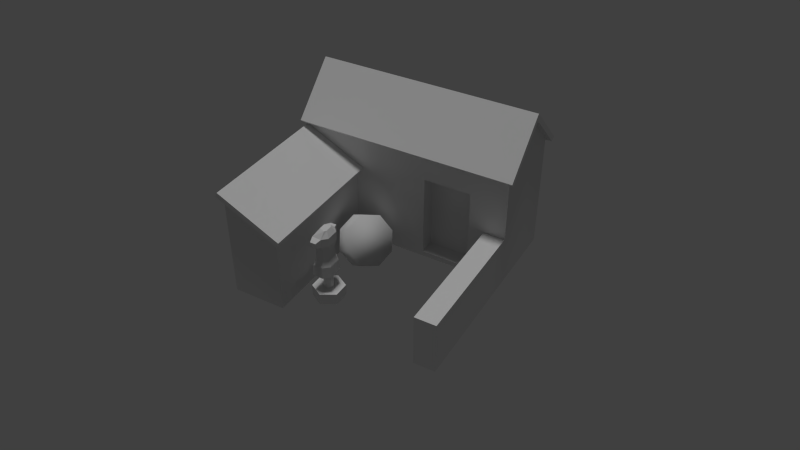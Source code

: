 # Source: barracks.blend  (saved by Blender 2.76.0; exported with 4.5.12 LTS)
import bpy
from mathutils import Matrix  # noqa: F401  (used for matrix-valued properties, if any)

bpy.ops.wm.read_factory_settings(use_empty=True)
scene = bpy.context.scene
scene.name = 'Scene'

# ---- collections
col_collection_1 = bpy.data.collections.new('Collection 1'); scene.collection.children.link(col_collection_1)

# ---- materials (node trees are filled in below, after node groups)
mat_2___default = bpy.data.materials.new('_2_-_Default')
mat_2___default.alpha_threshold = 0.0
mat_2___default.use_transparent_shadow = False
mat_2___default.specular_color = (0.9, 0.9, 0.9)
mat_2___default.roughness = 0.5
mat_2___default.specular_intensity = 0.0

# ---- material node trees

# ---- world
world_world = bpy.data.worlds.new('World'); scene.world = world_world
world_world.color = (0.05088, 0.05088, 0.05088)
world_world.use_sun_shadow = False
world_world.sun_shadow_jitter_overblur = 0.0
world_world.cycles.sampling_method = 'MANUAL'
world_world.cycles.sample_map_resolution = 256

# ---- cameras
cam_camera = bpy.data.cameras.new('Camera')
cam_camera.clip_end = 100.0
cam_camera.lens = 35.0
cam_camera.sensor_width = 32.0
cam_camera.sensor_height = 18.0
cam_camera.display_size = 2.0
cam_camera.dof.focus_distance = 0.0
cam_camera.dof.aperture_fstop = 128.0
cam_camera.dof.aperture_blades = 6

# ---- lights
light_environmentambientlight = bpy.data.lights.new('EnvironmentAmbientLight', 'SUN')
light_environmentambientlight.transmission_factor = 0.0
light_environmentambientlight.angle = 0.1993
light_environmentambientlight.energy = 1.0
light_environmentambientlight.shadow_buffer_clip_start = 0.5
light_environmentambientlight.shadow_soft_size = 0.1
light_environmentambientlight.shadow_cascade_max_distance = 1000.0
light_environmentambientlight.cycles.use_multiple_importance_sampling = False

# ---- meshes
me_box001 = bpy.data.meshes.new('Box001')
me_box001.from_pydata([(-2.0, 0.5, 0.0), (2.0, 0.5, 0.0), (-2.0, 2.0, 0.0), (2.0, 2.0, 0.0), (-2.0, 0.5, 2.25), (2.0, 0.5, 2.25), (-2.0, 2.0, 2.25), (2.0, 2.0, 2.25), (-2.0, 0.5, 2.0), (-1.0, 0.5, 1.5), (-1.0, 0.5, 0.0), (-2.0, -2.0, 0.0), (-2.0, -2.0, 2.0), (-1.0, -2.0, 1.5), (-1.0, -2.0, 0.0), (1.6, 0.5, 1.0), (2.0, 0.5, 1.0), (1.6, 0.5, 0.0), (2.0, -2.0, 0.0), (1.6, -2.0, 1.0), (2.0, -2.0, 1.0), (1.6, -2.0, 0.0), (-2.0, 1.25, 3.0), (2.0, 1.25, 3.0), (-2.0, 2.071, 2.321), (2.0, 2.071, 2.321), (-2.0, 1.321, 3.071), (2.0, 1.321, 3.071), (-2.0, 0.4293, 2.321), (2.0, 0.4293, 2.321), (-2.0, 1.179, 3.071), (2.0, 1.179, 3.071), (-2.0, 1.25, 3.141), (2.0, 1.25, 3.141), (-2.0, 0.4293, 2.179), (2.0, 0.4293, 2.179), (-2.0, 0.3586, 2.25), (2.0, 0.3586, 2.25), (-2.0, 2.071, 2.179), (2.0, 2.071, 2.179), (-2.0, 2.141, 2.25), (2.0, 2.141, 2.25), (2.1, 0.5, 2.25), (2.1, 2.0, 2.25), (2.1, 1.25, 3.0), (2.1, 2.071, 2.321), (2.1, 1.321, 3.071), (2.1, 0.4293, 2.321), (2.1, 1.179, 3.071), (2.1, 1.25, 3.141), (2.1, 0.4293, 2.179), (2.1, 0.3586, 2.25), (2.1, 2.071, 2.179), (2.1, 2.141, 2.25), (-2.1, 0.5, 2.25), (-2.1, 2.0, 2.25), (-2.1, 1.25, 3.0), (-2.1, 2.071, 2.321), (-2.1, 1.321, 3.071), (-2.1, 0.4293, 2.321), (-2.1, 1.179, 3.071), (-2.1, 1.25, 3.141), (-2.1, 0.4293, 2.179), (-2.1, 0.3586, 2.25), (-2.1, 2.071, 2.179), (-2.1, 2.141, 2.25), (-1.955, 0.5, 2.089), (-0.9553, 0.5, 1.589), (-1.955, -2.0, 2.089), (-0.9553, -2.0, 1.589), (-2.089, 0.5, 2.045), (-2.089, -2.0, 2.045), (-2.045, 0.5, 2.134), (-2.045, -2.0, 2.134), (-0.9106, 0.5, 1.455), (-0.8658, 0.5, 1.545), (-0.9106, -2.0, 1.455), (-0.8658, -2.0, 1.545), (-2.0, -2.1, 2.0), (-1.0, -2.1, 1.5), (-1.955, -2.1, 2.089), (-0.9553, -2.1, 1.589), (-2.089, -2.1, 2.045), (-2.045, -2.1, 2.134), (-0.9106, -2.1, 1.455), (-0.8658, -2.1, 1.545), (0.0, 2.0, 0.0), (0.0, 1.997, 2.25), (-0.2828, -0.2548, 0.01778), (-0.2152, 0.09983, 0.1446), (-0.3225, 0.3028, 0.4508), (-0.5418, 0.2351, 0.757), (-0.7448, -0.06349, 0.8838), (-0.8124, -0.4182, 0.757), (-0.7051, -0.6211, 0.4508), (-0.4858, -0.5535, 0.1446), (-0.0428, -0.3543, 0.1678), (0.02485, 0.0004048, 0.2946), (-0.08243, 0.2034, 0.6008), (-0.3018, 0.1357, 0.907), (-0.5047, -0.1629, 1.034), (-0.5724, -0.5176, 0.907), (-0.4651, -0.7205, 0.6008), (-0.2457, -0.6529, 0.2946), (0.0, 0.5, 1.285), (0.0, 0.5, 0.0), (0.0, 0.5, 1.873), (0.0, 0.5, 2.25), (1.3, 0.5, 1.7), (0.4, 0.5, 1.7), (0.4, 0.5, 0.0), (1.3, 0.5, 0.0), (0.4, 0.5, 0.1), (1.3, 0.5, 0.1), (1.3, 0.8, 1.7), (0.4, 0.8, 1.7), (0.4, 0.8, 0.1), (1.3, 0.8, 0.1), (0.3, 0.5, 1.8), (1.4, 0.5, 1.8), (0.3, 0.5, 0.0), (1.4, 0.5, 0.0), (1.3, 0.5, 1.8), (0.4, 0.5, 1.8), (-0.496, -0.9923, -2.623e-08), (-0.496, -0.9923, 0.22), (-0.2384, -1.141, -2.623e-08), (-0.2384, -1.141, 0.22), (-0.2384, -1.438, -2.623e-08), (-0.2384, -1.438, 0.22), (-0.496, -1.587, -2.623e-08), (-0.496, -1.587, 0.22), (-0.7537, -1.438, -2.623e-08), (-0.7537, -1.438, 0.22), (-0.7537, -1.141, -2.623e-08), (-0.7537, -1.141, 0.22), (-0.4188, -1.245, 0.22), (-0.496, -1.201, 0.22), (-0.4188, -1.334, 0.22), (-0.496, -1.379, 0.22), (-0.5733, -1.334, 0.22), (-0.5733, -1.245, 0.22), (-0.4188, -1.245, 0.55), (-0.496, -1.201, 0.55), (-0.4188, -1.334, 0.55), (-0.496, -1.379, 0.55), (-0.5733, -1.334, 0.55), (-0.5733, -1.245, 0.55), (-0.3436, -1.156, 0.55), (-0.4546, -1.055, 0.55), (-0.3436, -1.424, 0.55), (-0.4546, -1.524, 0.55), (-0.6485, -1.517, 0.55), (-0.6485, -1.062, 0.55), (-0.3512, -1.163, 0.77), (-0.4546, -1.067, 0.77), (-0.3512, -1.417, 0.77), (-0.4546, -1.512, 0.77), (-0.6409, -1.506, 0.77), (-0.6409, -1.074, 0.77), (-0.3874, -1.194, 0.88), (-0.4546, -1.123, 0.88), (-0.3874, -1.385, 0.88), (-0.4546, -1.457, 0.88), (-0.6047, -1.452, 0.88), (-0.6047, -1.128, 0.88), (-0.3874, -1.194, 1.1), (-0.4546, -1.123, 1.1), (-0.3874, -1.385, 1.1), (-0.4546, -1.457, 1.1), (-0.6047, -1.452, 1.1), (-0.6047, -1.128, 1.1), (-0.3603, -1.171, 1.21), (-0.4546, -1.081, 1.21), (-0.3603, -1.409, 1.21), (-0.4546, -1.499, 1.21), (-0.6318, -1.492, 1.21), (-0.6318, -1.087, 1.21), (-0.3603, -1.171, 1.375), (-0.4546, -1.081, 1.375), (-0.3603, -1.409, 1.375), (-0.4546, -1.499, 1.375), (-0.6318, -1.492, 1.375), (-0.6318, -1.087, 1.375), (-0.4281, -1.23, 1.485), (-0.4546, -1.185, 1.485), (-0.4281, -1.349, 1.485), (-0.4546, -1.394, 1.485), (-0.5639, -1.349, 1.485), (-0.5639, -1.23, 1.485), (-0.6001, -1.602, 1.243), (-0.4938, -1.606, 1.243), (-0.6001, -1.602, 1.342), (-0.4938, -1.606, 1.342), (-0.4938, -0.974, 1.243), (-0.6001, -0.9777, 1.243), (-0.4938, -0.974, 1.342), (-0.6001, -0.9777, 1.342)], [], [(0, 2, 86), (3, 1, 17), (25, 24, 26), (19, 18, 20), (16, 3, 7), (3, 16, 1), (86, 2, 6), (6, 87, 86), (22, 6, 4), (8, 6, 2), (2, 0, 8), (13, 12, 11), (14, 13, 11), (3, 10, 0), (67, 66, 68), (68, 69, 67), (12, 0, 11), (0, 12, 8), (10, 9, 13), (13, 14, 10), (0, 10, 14), (14, 11, 0), (74, 9, 10), (21, 18, 19), (7, 23, 5), (15, 16, 5), (3, 17, 121, 111, 110, 120, 105, 10), (17, 1, 18), (18, 21, 17), (1, 16, 20), (20, 18, 1), (16, 15, 19), (19, 20, 16), (15, 17, 21), (21, 19, 15), (8, 4, 6), (25, 26, 27), (31, 30, 28), (28, 29, 31), (7, 5, 16), (39, 38, 40), (40, 41, 39), (55, 56, 58), (58, 57, 55), (44, 43, 45), (45, 46, 44), (30, 31, 33), (33, 32, 30), (34, 35, 37), (37, 36, 34), (56, 54, 59), (59, 60, 56), (27, 26, 32), (32, 33, 27), (42, 44, 48), (48, 47, 42), (61, 56, 60), (56, 61, 58), (44, 46, 49), (49, 48, 44), (4, 107, 5, 35), (35, 34, 4), (29, 28, 36), (36, 37, 29), (42, 47, 51), (51, 50, 42), (59, 54, 62), (62, 63, 59), (24, 25, 41), (41, 40, 24), (87, 6, 38), (38, 39, 7), (55, 57, 65), (65, 64, 55), (53, 43, 52), (43, 53, 45), (23, 7, 43), (43, 44, 23), (25, 27, 46), (46, 45, 25), (31, 29, 47), (47, 48, 31), (5, 23, 44), (44, 42, 5), (39, 41, 53), (53, 52, 39), (33, 31, 48), (48, 49, 33), (37, 35, 50), (50, 51, 37), (27, 33, 49), (49, 46, 27), (35, 5, 42), (42, 50, 35), (29, 37, 51), (51, 47, 29), (41, 25, 45), (45, 53, 41), (7, 39, 52), (52, 43, 7), (26, 24, 57), (57, 58, 26), (6, 22, 56), (56, 55, 6), (22, 4, 54), (54, 56, 22), (28, 30, 60), (60, 59, 28), (40, 38, 64), (64, 65, 40), (30, 32, 61), (61, 60, 30), (34, 36, 63), (63, 62, 34), (32, 26, 58), (58, 61, 32), (4, 34, 62), (62, 54, 4), (36, 28, 59), (59, 63, 36), (24, 40, 65), (65, 57, 24), (38, 6, 55), (55, 64, 38), (67, 4, 66), (66, 4, 8), (80, 79, 81), (79, 80, 78), (70, 71, 73), (73, 72, 70), (77, 74, 75), (74, 77, 76), (68, 66, 72), (72, 73, 68), (8, 12, 71), (71, 70, 8), (66, 8, 70), (70, 72, 66), (78, 80, 83), (83, 82, 78), (67, 69, 77), (77, 75, 67), (13, 9, 74), (74, 76, 13), (81, 79, 84), (84, 85, 81), (107, 4, 67, 106), (12, 13, 79), (79, 78, 12), (69, 68, 80), (80, 81, 69), (73, 71, 82), (82, 83, 73), (76, 77, 85), (85, 84, 76), (68, 73, 83), (83, 80, 68), (71, 12, 78), (78, 82, 71), (77, 69, 81), (81, 85, 77), (13, 76, 84), (84, 79, 13), (86, 7, 3), (0, 86, 3), (7, 87, 38), (87, 7, 86), (88, 97, 96), (88, 89, 97), (89, 98, 97), (89, 90, 98), (90, 99, 98), (90, 91, 99), (91, 100, 99), (91, 92, 100), (92, 101, 100), (92, 93, 101), (93, 102, 101), (93, 94, 102), (94, 103, 102), (94, 95, 103), (95, 96, 103), (95, 88, 96), (100, 101, 97), (99, 97, 98), (100, 97, 99), (103, 101, 102), (96, 101, 103), (97, 101, 96), (75, 106, 67), (5, 107, 106), (104, 106, 75), (104, 75, 74), (110, 111, 113, 112), (10, 105, 104), (104, 74, 10), (15, 5, 106, 104, 118, 123, 122, 119), (109, 112, 116, 115), (116, 117, 114, 115), (112, 113, 117, 116), (108, 109, 115, 114), (113, 108, 114, 117), (121, 17, 15, 119), (105, 120, 118, 104), (122, 123, 109, 108), (120, 110, 112, 109, 123, 118), (111, 121, 119, 122, 108, 113), (124, 125, 127, 126), (126, 127, 129, 128), (128, 129, 131, 130), (130, 131, 133, 132), (129, 127, 136, 138), (134, 135, 125, 124), (132, 133, 135, 134), (124, 126, 128, 130, 132, 134), (136, 137, 143, 142), (135, 133, 140, 141), (127, 125, 137, 136), (131, 129, 138, 139), (125, 135, 141, 137), (133, 131, 139, 140), (147, 146, 152, 153), (137, 141, 147, 143), (140, 139, 145, 146), (138, 136, 142, 144), (141, 140, 146, 147), (139, 138, 144, 145), (149, 153, 159, 155), (145, 144, 150, 151), (142, 143, 149, 148), (143, 147, 153, 149), (146, 145, 151, 152), (144, 142, 148, 150), (159, 158, 164, 165), (152, 151, 157, 158), (150, 148, 154, 156), (153, 152, 158, 159), (151, 150, 156, 157), (148, 149, 155, 154), (161, 165, 171, 167), (157, 156, 162, 163), (154, 155, 161, 160), (155, 159, 165, 161), (158, 157, 163, 164), (156, 154, 160, 162), (171, 170, 176, 177), (164, 163, 169, 170), (162, 160, 166, 168), (165, 164, 170, 171), (163, 162, 168, 169), (160, 161, 167, 166), (182, 176, 190, 192), (169, 168, 174, 175), (166, 167, 173, 172), (167, 171, 177, 173), (170, 169, 175, 176), (168, 166, 172, 174), (181, 180, 186, 187), (174, 172, 178, 180), (177, 176, 182, 183), (175, 174, 180, 181), (172, 173, 179, 178), (183, 179, 196, 197), (184, 185, 189, 188, 187, 186), (178, 179, 185, 184), (179, 183, 189, 185), (182, 181, 187, 188), (180, 178, 184, 186), (183, 182, 188, 189), (190, 191, 193, 192), (181, 182, 192, 193), (175, 181, 193, 191), (176, 175, 191, 190), (194, 195, 197, 196), (177, 183, 197, 195), (173, 177, 195, 194), (179, 173, 194, 196)])
me_box001.polygons.foreach_set('use_smooth', [0, 0, 0, 0, 0, 0, 0, 0, 0, 0, 0, 0, 0, 0, 0, 0, 0, 0, 0, 0, 0, 0, 0, 0, 0, 0, 0, 0, 0, 0, 0, 0, 0, 0, 0, 0, 0, 0, 0, 0, 0, 0, 0, 0, 0, 0, 0, 0, 0, 0, 0, 0, 0, 0, 0, 0, 0, 0, 0, 0, 0, 0, 0, 0, 0, 0, 0, 0, 0, 0, 0, 0, 0, 0, 0, 0, 0, 0, 0, 0, 0, 0, 0, 0, 0, 0, 0, 0, 0, 0, 0, 0, 0, 0, 0, 0, 0, 0, 0, 0, 0, 0, 0, 0, 0, 0, 0, 0, 0, 0, 0, 0, 0, 0, 0, 0, 0, 0, 0, 0, 0, 0, 0, 0, 0, 0, 0, 0, 0, 0, 0, 0, 0, 0, 0, 0, 0, 0, 0, 0, 0, 0, 0, 0, 0, 0, 0, 0, 0, 0, 0, 0, 0, 0, 0, 0, 0, 0, 0, 0, 0, 0, 0, 0, 0, 0, 0, 1, 1, 1, 1, 1, 1, 1, 1, 1, 1, 1, 1, 1, 1, 1, 1, 1, 1, 1, 1, 1, 1, 0, 0, 0, 0, 0, 0, 0, 0, 0, 0, 0, 0, 0, 0, 0, 0, 0, 0, 0, 0, 0, 0, 0, 0, 0, 0, 0, 0, 0, 0, 0, 0, 0, 0, 0, 0, 0, 0, 0, 0, 0, 0, 0, 0, 0, 0, 0, 0, 0, 0, 0, 0, 0, 0, 0, 0, 0, 0, 0, 0, 0, 0, 0, 0, 0, 0, 0, 0, 0, 0, 0, 0, 0, 0, 0, 0, 0, 0, 0, 0, 0, 0, 0, 0, 0, 0, 0, 0])
_uv = me_box001.uv_layers.new(name='geom-Box001-map1')
_uv.uv.foreach_set('vector', [0.01795, 0.1875, 0.01795, 0.01503, 0.2479, 0.01503, 0.4779, 0.01503, 0.4779, 0.1875, 0.4319, 0.1875, 0.02381, 0.7164, 0.9762, 0.7164, 0.9762, 0.969, 0.001471, 0.1993, 0.08039, 0.001957, 0.08039, 0.1993, 0.001561, 0.2002, 0.2989, 0.001991, 0.2989, 0.448, 0.2989, 0.001991, 0.001561, 0.2002, 0.001561, 0.001991, 0.001294, 0.001399, 0.3965, 0.001399, 0.3965, 0.446, 0.3965, 0.446, 0.001293, 0.446, 0.001294, 0.001399, 0.3485, 0.453, 0.2006, 0.3051, 0.4964, 0.3051, 0.4964, 0.3974, 0.2006, 0.4467, 0.2006, 0.002947, 0.2006, 0.002947, 0.4964, 0.002947, 0.4964, 0.3974, 0.2002, 0.2988, 0.00293, 0.3974, 0.002931, 0.002931, 0.2002, 0.00293, 0.2002, 0.2988, 0.002931, 0.002931, 0.4779, 0.01503, 0.1329, 0.1875, 0.01795, 0.1875, 0.592, 0.7154, 0.592, 0.97, 0.02277, 0.97, 0.02277, 0.97, 0.02277, 0.7154, 0.592, 0.7154, 0.4963, 0.3978, 0.002956, 0.003078, 0.4963, 0.003078, 0.002956, 0.003078, 0.4963, 0.3978, 0.002956, 0.3978, 0.4953, 0.001685, 0.4953, 0.2981, 0.001201, 0.2981, 0.001201, 0.2981, 0.001201, 0.001685, 0.4953, 0.001685, 0.01795, 0.1875, 0.1329, 0.1875, 0.1329, 0.475, 0.1329, 0.475, 0.01795, 0.475, 0.01795, 0.1875, 0.3156, 0.2902, 0.298, 0.299, 0.298, 0.00404, 0.001471, 0.001957, 0.08039, 0.001957, 0.001471, 0.1993, 0.2989, 0.3093, 0.1502, 0.458, 0.001561, 0.3093, 0.3181, 0.1993, 0.3973, 0.1993, 0.3973, 0.4468, 0.4779, 0.01503, 0.4319, 0.1875, 0.2825, 0.1901, 0.2824, 0.1875, 0.2824, 0.1875, 0.2824, 0.1875, 0.2479, 0.1875, 0.1329, 0.1875, 0.4319, 0.1875, 0.4779, 0.1875, 0.4779, 0.475, 0.4779, 0.475, 0.4319, 0.475, 0.4319, 0.1875, 0.4945, 0.001967, 0.4945, 0.199, 0.001959, 0.199, 0.001959, 0.199, 0.001959, 0.001967, 0.4945, 0.001967, 0.4949, 0.0457, 0.4949, 0.1243, 0.003706, 0.1243, 0.003706, 0.1243, 0.003706, 0.0457, 0.4949, 0.0457, 0.001752, 0.2003, 0.001752, 0.001795, 0.4979, 0.001795, 0.4979, 0.001795, 0.4979, 0.2003, 0.001752, 0.2003, 0.4964, 0.3974, 0.4964, 0.4467, 0.2006, 0.4467, 0.02381, 0.7164, 0.9762, 0.969, 0.02381, 0.969, 0.9762, 0.969, 0.02381, 0.969, 0.02381, 0.7165, 0.02381, 0.7165, 0.9762, 0.7165, 0.9762, 0.969, 0.2989, 0.448, 0.001561, 0.448, 0.001561, 0.2002, 0.9762, 0.7202, 0.02382, 0.7202, 0.02382, 0.6964, 0.02382, 0.6964, 0.9762, 0.6964, 0.9762, 0.7202, 0.02411, 0.7165, 0.02411, 0.9686, 0.0003451, 0.9686, 0.0003451, 0.9686, 0.0003436, 0.7165, 0.02411, 0.7165, 0.976, 0.9691, 0.976, 0.7173, 0.9997, 0.7173, 0.9997, 0.7173, 0.9997, 0.9691, 0.976, 0.9691, 0.02381, 0.969, 0.9762, 0.969, 0.9762, 0.9928, 0.9762, 0.9928, 0.02381, 0.9928, 0.02381, 0.969, 0.02382, 0.6953, 0.9762, 0.6953, 0.9762, 0.7191, 0.9762, 0.7191, 0.02382, 0.7191, 0.02382, 0.6953, 0.9758, 0.9692, 0.9758, 0.7165, 0.9996, 0.7165, 0.9996, 0.7165, 0.9996, 0.9692, 0.9758, 0.9692, 0.02381, 0.969, 0.9762, 0.969, 0.9762, 0.9928, 0.9762, 0.9928, 0.02381, 0.9928, 0.02381, 0.969, 0.02394, 0.7164, 0.02394, 0.969, 0.0001225, 0.969, 0.0001225, 0.969, 0.0001224, 0.7164, 0.02394, 0.7164, 0.9996, 0.993, 0.9758, 0.9692, 0.9996, 0.9692, 0.02411, 0.9686, 0.0003454, 0.9923, 0.0003451, 0.9686, 0.976, 0.9691, 0.9997, 0.9691, 0.9997, 0.9929, 0.0001227, 0.9929, 0.0001225, 0.969, 0.02394, 0.969, 0.02386, 0.9687, 0.5, 0.9687, 0.9761, 0.9687, 0.9761, 0.9926, 0.9761, 0.9926, 0.02386, 0.9926, 0.02386, 0.9687, 0.9762, 0.7165, 0.02381, 0.7165, 0.02381, 0.6927, 0.02381, 0.6927, 0.9762, 0.6927, 0.9762, 0.7165, 0.02394, 0.7164, 0.0001224, 0.7164, 0.0001224, 0.6926, 0.0001224, 0.6926, 0.02394, 0.6926, 0.02394, 0.7164, 0.9996, 0.7165, 0.9758, 0.7165, 0.9758, 0.6926, 0.9758, 0.6926, 0.9996, 0.6926, 0.9996, 0.7165, 0.9762, 0.7164, 0.02381, 0.7164, 0.02381, 0.6926, 0.02381, 0.6926, 0.9762, 0.6926, 0.9762, 0.7164, 0.4999, 0.7172, 0.02386, 0.7167, 0.02386, 0.6929, 0.02386, 0.6929, 0.9761, 0.6929, 0.9761, 0.7167, 0.02411, 0.7165, 0.0003436, 0.7165, 0.0003436, 0.6928, 0.0003436, 0.6928, 0.02411, 0.6928, 0.02411, 0.7165, 0.9997, 0.6935, 0.976, 0.7173, 0.976, 0.6935, 0.976, 0.7173, 0.9997, 0.6935, 0.9997, 0.7173, 0.9761, 0.9692, 0.9761, 0.7167, 0.9999, 0.7167, 0.9999, 0.7167, 0.9999, 0.9692, 0.9761, 0.9692, 0.02381, 0.7164, 0.02381, 0.969, -1.192e-07, 0.969, -1.192e-07, 0.969, -1.192e-07, 0.7164, 0.02381, 0.7164, 0.9762, 0.969, 0.9762, 0.7165, 1.0, 0.7165, 1.0, 0.7165, 1.0, 0.969, 0.9762, 0.969, 0.9761, 0.9687, 0.9761, 0.7162, 0.9999, 0.7162, 0.9999, 0.7162, 0.9999, 0.9687, 0.9761, 0.9687, 0.9762, 0.7202, 0.9762, 0.6964, 1.0, 0.6964, 1.0, 0.6964, 1.0, 0.7202, 0.9762, 0.7202, 0.9762, 0.9928, 0.9762, 0.969, 1.0, 0.969, 1.0, 0.969, 1.0, 0.9928, 0.9762, 0.9928, 0.9762, 0.7191, 0.9762, 0.6953, 1.0, 0.6953, 1.0, 0.6953, 1.0, 0.7191, 0.9762, 0.7191, 0.02381, 0.969, 0.02381, 0.9928, -1.192e-07, 0.9928, -1.192e-07, 0.9928, -1.192e-07, 0.969, 0.02381, 0.969, 0.9761, 0.9926, 0.9761, 0.9687, 0.9999, 0.9687, 0.9999, 0.9687, 0.9999, 0.9926, 0.9761, 0.9926, 0.9762, 0.7165, 0.9762, 0.6927, 1.0, 0.6927, 1.0, 0.6927, 1.0, 0.7165, 0.9762, 0.7165, 0.02381, 0.6926, 0.02381, 0.7164, -1.192e-07, 0.7164, -1.192e-07, 0.7164, -1.192e-07, 0.6926, 0.02381, 0.6926, 0.9761, 0.7167, 0.9761, 0.6929, 0.9999, 0.6929, 0.9999, 0.6929, 0.9999, 0.7167, 0.9761, 0.7167, 0.9762, 0.969, 0.9762, 0.7164, 1.0, 0.7164, 1.0, 0.7164, 1.0, 0.969, 0.9762, 0.969, 0.02386, 0.7167, 0.02386, 0.9692, 5.256e-05, 0.9692, 5.256e-05, 0.9692, 5.742e-05, 0.7167, 0.02386, 0.7167, 0.02386, 0.7162, 0.02386, 0.9687, 5.256e-05, 0.9687, 5.256e-05, 0.9687, 5.265e-05, 0.7162, 0.02386, 0.7162, 0.02381, 0.7165, 0.02381, 0.969, -1.192e-07, 0.969, -1.192e-07, 0.969, -1.192e-07, 0.7165, 0.02381, 0.7165, 0.02382, 0.6964, 0.02382, 0.7202, 1.543e-05, 0.7202, 1.543e-05, 0.7202, 1.543e-05, 0.6964, 0.02382, 0.6964, 0.02381, 0.969, 0.02381, 0.9928, -1.192e-07, 0.9928, -1.192e-07, 0.9928, -1.192e-07, 0.969, 0.02381, 0.969, 0.02382, 0.6953, 0.02382, 0.7191, 1.552e-05, 0.7191, 1.552e-05, 0.7191, 1.543e-05, 0.6953, 0.02382, 0.6953, 0.9762, 0.9928, 0.9762, 0.969, 1.0, 0.969, 1.0, 0.969, 1.0, 0.9928, 0.9762, 0.9928, 0.02386, 0.9687, 0.02386, 0.9926, 5.256e-05, 0.9926, 5.256e-05, 0.9926, 5.256e-05, 0.9687, 0.02386, 0.9687, 0.02381, 0.6927, 0.02381, 0.7165, -1.192e-07, 0.7165, -1.192e-07, 0.7165, -1.192e-07, 0.6927, 0.02381, 0.6927, 0.9762, 0.7164, 0.9762, 0.6926, 1.0, 0.6926, 1.0, 0.6926, 1.0, 0.7164, 0.9762, 0.7164, 0.02386, 0.6929, 0.02386, 0.7167, 5.742e-05, 0.7167, 5.742e-05, 0.7167, 5.792e-05, 0.6929, 0.02386, 0.6929, 0.3068, 0.3166, 0.1013, 0.4464, 0.1101, 0.4149, 0.1101, 0.4149, 0.1013, 0.4464, 0.1013, 0.3973, 0.0003138, 0.7155, 0.02307, 0.9699, 0.0003145, 0.9699, 0.02307, 0.9699, 0.0003138, 0.7155, 0.02307, 0.7155, 0.5912, 0.9828, 0.0232, 0.9828, 0.0232, 0.9601, 0.0232, 0.9601, 0.5912, 0.9601, 0.5912, 0.9828, 0.02319, 0.7245, 0.5917, 0.7018, 0.5917, 0.7245, 0.5917, 0.7018, 0.02319, 0.7245, 0.02319, 0.7018, 0.02277, 0.97, 0.592, 0.97, 0.592, 0.9928, 0.592, 0.9928, 0.02277, 0.9928, 0.02277, 0.97, 0.5586, 0.7285, 0.02576, 0.7285, 0.02576, 0.7071, 0.02576, 0.7071, 0.5586, 0.7071, 0.5586, 0.7285, 0.02245, 0.694, 0.02245, 0.7167, -0.0002599, 0.7167, -0.0002599, 0.7167, -0.0002597, 0.694, 0.02245, 0.694, 0.02307, 0.7155, 0.0003138, 0.7155, 0.0003138, 0.6927, 0.0003138, 0.6927, 0.02307, 0.6927, 0.02307, 0.7155, 0.592, 0.7154, 0.02277, 0.7154, 0.02277, 0.6927, 0.02277, 0.6927, 0.592, 0.6927, 0.592, 0.7154, 0.02576, 0.9668, 0.5586, 0.9668, 0.5586, 0.9881, 0.5586, 0.9881, 0.02576, 0.9881, 0.02576, 0.9668, 0.0003145, 0.9699, 0.02307, 0.9699, 0.02307, 0.9927, 0.02307, 0.9927, 0.0003147, 0.9927, 0.0003145, 0.9699, 0.4946, 0.4464, 0.1013, 0.4464, 0.3068, 0.3166, 0.4946, 0.3723, 0.02576, 0.7285, 0.02576, 0.9668, 0.004443, 0.9668, 0.004443, 0.9668, 0.004443, 0.7285, 0.02576, 0.7285, 0.02277, 0.7154, 0.02277, 0.97, 5.913e-08, 0.97, 5.913e-08, 0.97, 5.913e-08, 0.7154, 0.02277, 0.7154, 0.0232, 0.9601, 0.0232, 0.9828, 0.0004735, 0.9828, 0.0004735, 0.9828, 0.0004735, 0.9601, 0.0232, 0.9601, 0.02319, 0.7018, 0.02319, 0.7245, 0.0004445, 0.7245, 0.0004445, 0.7245, 0.0004445, 0.7018, 0.02319, 0.7018, 0.02277, 0.97, 0.02277, 0.9928, 5.913e-08, 0.9928, 5.913e-08, 0.9928, 5.913e-08, 0.97, 0.02277, 0.97, 0.02576, 0.7071, 0.02576, 0.7285, 0.004443, 0.7285, 0.004443, 0.7285, 0.004443, 0.7071, 0.02576, 0.7071, 0.02277, 0.6927, 0.02277, 0.7154, 5.913e-08, 0.7154, 5.913e-08, 0.7154, 5.913e-08, 0.6927, 0.02277, 0.6927, 0.02576, 0.9668, 0.02576, 0.9881, 0.004443, 0.9881, 0.004443, 0.9881, 0.004443, 0.9668, 0.02576, 0.9668, 0.3961, 0.001459, 0.00137, 0.4455, 0.00137, 0.001459, 0.01795, 0.1875, 0.2479, 0.01503, 0.4779, 0.01503, 0.9761, 0.7167, 0.4999, 0.7172, 0.02386, 0.6929, 0.3961, 0.4455, 0.00137, 0.4455, 0.3961, 0.001459, 0.9933, 0.01004, 0.9492, 0.1145, 0.9492, 0.01004, 0.9933, 0.01004, 0.9933, 0.1145, 0.9492, 0.1145, 0.9933, 0.1145, 0.9492, 0.01004, 0.9492, 0.1145, 0.9933, 0.1145, 0.9933, 0.01004, 0.9492, 0.01004, 0.9933, 0.01004, 0.9492, 0.1145, 0.9492, 0.01004, 0.9933, 0.01004, 0.9933, 0.1145, 0.9492, 0.1145, 0.9933, 0.1145, 0.9492, 0.01004, 0.9492, 0.1145, 0.9933, 0.1145, 0.9933, 0.01004, 0.9492, 0.01004, 0.9933, 0.01004, 0.9492, 0.1145, 0.9492, 0.01004, 0.9933, 0.01004, 0.9933, 0.1145, 0.9492, 0.1145, 0.9933, 0.1145, 0.9492, 0.01004, 0.9492, 0.1145, 0.9933, 0.1145, 0.9933, 0.01004, 0.9492, 0.01004, 0.9933, 0.01004, 0.9492, 0.1145, 0.9492, 0.01004, 0.9933, 0.01004, 0.9933, 0.1145, 0.9492, 0.1145, 0.9933, 0.1145, 0.9492, 0.01004, 0.9492, 0.1145, 0.9933, 0.1145, 0.9933, 0.01004, 0.9492, 0.01004, 0.9013, 0.02487, 0.9397, 0.008962, 0.9397, 0.1176, 0.8854, 0.06327, 0.9397, 0.1176, 0.9013, 0.1017, 0.9013, 0.02487, 0.9397, 0.1176, 0.8854, 0.06327, 0.8854, 0.06327, 0.9397, 0.008962, 0.9013, 0.02487, 0.9013, 0.1017, 0.9397, 0.008962, 0.8854, 0.06327, 0.9397, 0.1176, 0.9397, 0.008962, 0.9013, 0.1017, 0.3243, 0.3078, 0.4946, 0.3723, 0.3068, 0.3166, 0.3973, 0.4468, 0.001411, 0.4468, 0.001411, 0.3721, 0.4946, 0.2568, 0.4946, 0.3723, 0.3243, 0.3078, 0.4946, 0.2568, 0.3243, 0.3078, 0.3156, 0.2902, 0.08059, 0.001394, 0.2587, 0.001394, 0.2587, 0.02119, 0.08059, 0.02119, 0.298, 0.00404, 0.4946, 0.004039, 0.4946, 0.2568, 0.4946, 0.2568, 0.3156, 0.2902, 0.298, 0.00404, 0.3181, 0.1993, 0.3973, 0.4468, 0.001411, 0.3721, 0.001411, 0.2558, 0.0608, 0.3577, 0.08059, 0.3577, 0.2587, 0.3577, 0.2785, 0.3577, 0.5044, 0.4314, 0.5044, 0.01339, 0.5828, 0.01339, 0.5828, 0.4314, 0.912, 0.5275, 0.9827, 0.5275, 0.9827, 0.6534, 0.912, 0.6534, 0.5052, 0.01004, 0.7062, 0.01004, 0.7062, 0.07702, 0.5052, 0.07702, 0.7061, 0.07698, 0.5056, 0.07698, 0.5056, 0.01015, 0.7061, 0.01015, 0.5815, 0.01431, 0.5815, 0.4222, 0.505, 0.4222, 0.505, 0.01431, 0.2785, 0.001394, 0.3181, 0.001394, 0.3181, 0.1993, 0.2785, 0.3577, 0.001411, 0.001394, 0.0608, 0.001394, 0.0608, 0.3577, 0.001411, 0.2558, 0.2587, 0.3577, 0.08059, 0.3577, 0.08059, 0.3379, 0.2587, 0.3379, 0.0608, 0.001394, 0.08059, 0.001394, 0.08059, 0.02119, 0.08059, 0.3379, 0.08059, 0.3577, 0.0608, 0.3577, 0.2587, 0.001394, 0.2785, 0.001394, 0.2785, 0.3577, 0.2587, 0.3577, 0.2587, 0.3379, 0.2587, 0.02119, 0.926, 0.1991, 0.9658, 0.1992, 0.9662, 0.2468, 0.9265, 0.2468, 0.6631, 0.4932, 0.6234, 0.4932, 0.6234, 0.4375, 0.6631, 0.4375, 0.9216, 0.3264, 0.9613, 0.3264, 0.9608, 0.3741, 0.9211, 0.3741, 0.9211, 0.3741, 0.9608, 0.3741, 0.9613, 0.4229, 0.9216, 0.4229, 0.7361, 0.41, 0.7361, 0.3543, 0.7687, 0.3738, 0.7687, 0.3905, 0.9265, 0.1504, 0.9662, 0.1504, 0.9658, 0.1992, 0.926, 0.1991, 0.8292, 0.4142, 0.8688, 0.4142, 0.8688, 0.4699, 0.8292, 0.4699, 0.6699, 0.3261, 0.7165, 0.3539, 0.7165, 0.4096, 0.6699, 0.4375, 0.6234, 0.4096, 0.6234, 0.3539, 0.926, 0.247, 0.9398, 0.2468, 0.9398, 0.3086, 0.926, 0.3088, 0.8292, 0.3543, 0.8292, 0.41, 0.7966, 0.3905, 0.7966, 0.3738, 0.7361, 0.3543, 0.7827, 0.3264, 0.7827, 0.3654, 0.7687, 0.3738, 0.7827, 0.4378, 0.7361, 0.41, 0.7687, 0.3905, 0.7827, 0.3988, 0.7827, 0.3264, 0.8292, 0.3543, 0.7966, 0.3738, 0.7827, 0.3654, 0.8292, 0.41, 0.7827, 0.4378, 0.7827, 0.3988, 0.7966, 0.3905, 0.8707, 0.3787, 0.8707, 0.362, 0.8843, 0.3277, 0.8843, 0.4129, 0.9398, 0.2468, 0.9539, 0.247, 0.9539, 0.3088, 0.9398, 0.3086, 0.9211, 0.423, 0.9352, 0.4229, 0.9352, 0.4847, 0.9211, 0.4848, 0.7165, 0.3877, 0.7326, 0.3877, 0.7326, 0.4494, 0.7165, 0.4494, 0.7165, 0.3261, 0.7326, 0.3261, 0.7326, 0.3877, 0.7165, 0.3877, 0.9352, 0.4229, 0.949, 0.423, 0.949, 0.4848, 0.9352, 0.4847, 0.8363, 0.1504, 0.8713, 0.151, 0.8693, 0.1922, 0.8356, 0.1916, 0.8567, 0.3536, 0.8428, 0.362, 0.8292, 0.3452, 0.8493, 0.3264, 0.8428, 0.3787, 0.8567, 0.387, 0.8493, 0.4142, 0.8292, 0.3954, 0.8567, 0.387, 0.8707, 0.3787, 0.8843, 0.4129, 0.8493, 0.4142, 0.8707, 0.362, 0.8567, 0.3536, 0.8493, 0.3264, 0.8843, 0.3277, 0.8428, 0.362, 0.8428, 0.3787, 0.8292, 0.3954, 0.8292, 0.3452, 0.6407, 0.1916, 0.7188, 0.1916, 0.7091, 0.2126, 0.6505, 0.2126, 0.8713, 0.151, 0.9063, 0.1504, 0.907, 0.1916, 0.8734, 0.1922, 0.7522, 0.1504, 0.8005, 0.1504, 0.7993, 0.1916, 0.7534, 0.1916, 0.6387, 0.1504, 0.7209, 0.1504, 0.7188, 0.1916, 0.6407, 0.1916, 0.9063, 0.1504, 0.926, 0.1504, 0.9253, 0.1916, 0.907, 0.1916, 0.8166, 0.1504, 0.8363, 0.1504, 0.8356, 0.1916, 0.8173, 0.1916, 0.8355, 0.2124, 0.8626, 0.2129, 0.8619, 0.2541, 0.8347, 0.2536, 0.7361, 0.1928, 0.7534, 0.1916, 0.7591, 0.2126, 0.7462, 0.2134, 0.7993, 0.1916, 0.8166, 0.1928, 0.8065, 0.2134, 0.7936, 0.2126, 0.8356, 0.1916, 0.8693, 0.1922, 0.8626, 0.2129, 0.8355, 0.2124, 0.8734, 0.1922, 0.907, 0.1916, 0.9072, 0.2124, 0.8801, 0.2129, 0.7534, 0.1916, 0.7993, 0.1916, 0.7936, 0.2126, 0.7591, 0.2126, 0.6505, 0.2537, 0.7091, 0.2537, 0.7164, 0.2739, 0.6432, 0.2739, 0.8801, 0.2129, 0.9072, 0.2124, 0.9079, 0.2536, 0.8808, 0.2541, 0.7591, 0.2126, 0.7936, 0.2126, 0.7936, 0.2537, 0.7591, 0.2537, 0.6505, 0.2126, 0.7091, 0.2126, 0.7091, 0.2537, 0.6505, 0.2537, 0.7462, 0.2134, 0.7591, 0.2126, 0.7591, 0.2537, 0.7462, 0.2545, 0.7936, 0.2126, 0.8065, 0.2134, 0.8065, 0.2545, 0.7936, 0.2537, 0.7164, 0.3047, 0.7164, 0.2739, 0.7361, 0.2804, 0.7361, 0.2989, 0.9079, 0.2536, 0.9198, 0.2536, 0.9251, 0.274, 0.9084, 0.274, 0.8229, 0.2536, 0.8347, 0.2536, 0.8342, 0.274, 0.8175, 0.274, 0.8347, 0.2536, 0.8619, 0.2541, 0.8663, 0.2746, 0.8342, 0.274, 0.8808, 0.2541, 0.9079, 0.2536, 0.9084, 0.274, 0.8764, 0.2746, 0.7591, 0.2537, 0.7936, 0.2537, 0.7979, 0.2739, 0.7548, 0.2739, 0.7387, 0.3059, 0.7548, 0.3047, 0.7656, 0.3261, 0.7575, 0.3264, 0.7548, 0.2739, 0.7979, 0.2739, 0.7979, 0.3047, 0.7548, 0.3047, 0.6432, 0.2739, 0.7164, 0.2739, 0.7164, 0.3047, 0.6432, 0.3047, 0.9084, 0.274, 0.9251, 0.274, 0.9256, 0.3049, 0.9089, 0.3049, 0.8175, 0.274, 0.8342, 0.274, 0.8337, 0.3049, 0.817, 0.3049, 0.9211, 0.3476, 0.8891, 0.3464, 0.8962, 0.3264, 0.9154, 0.3271, 0.8843, 0.3744, 0.8891, 0.366, 0.9088, 0.3744, 0.9088, 0.3967, 0.8891, 0.4051, 0.8843, 0.3967, 0.7979, 0.3047, 0.8141, 0.3059, 0.7952, 0.3264, 0.7871, 0.3261, 0.8891, 0.3464, 0.9211, 0.3476, 0.9088, 0.3744, 0.8891, 0.366, 0.9211, 0.4235, 0.8891, 0.4246, 0.8891, 0.4051, 0.9088, 0.3967, 0.7548, 0.3047, 0.7979, 0.3047, 0.7871, 0.3261, 0.7656, 0.3261, 0.6432, 0.3047, 0.7164, 0.3047, 0.6906, 0.3261, 0.669, 0.3261, 0.8345, 0.3248, 0.8345, 0.3049, 0.8523, 0.3049, 0.8523, 0.3248, 0.8891, 0.4246, 0.9211, 0.4235, 0.9154, 0.444, 0.8962, 0.4447, 0.7748, 0.4378, 0.7748, 0.4686, 0.7555, 0.463, 0.7555, 0.4445, 0.6826, 0.4707, 0.6826, 0.4375, 0.7022, 0.4441, 0.7022, 0.4641, 0.8166, 0.3248, 0.8166, 0.3049, 0.8345, 0.3049, 0.8345, 0.3248, 0.6432, 0.2739, 0.6432, 0.3047, 0.6234, 0.2989, 0.6234, 0.2804, 0.6826, 0.4375, 0.6826, 0.4707, 0.6631, 0.4641, 0.6631, 0.4441, 0.7361, 0.4686, 0.7361, 0.4378, 0.7555, 0.4445, 0.7555, 0.463])
me_box001.materials.append(mat_2___default)
me_box001.use_remesh_preserve_volume = False
me_box001.use_remesh_preserve_attributes = False
me_box001.use_mirror_vertex_groups = False
me_box001.update()

# ---- objects
ob_camera = bpy.data.objects.new('Camera', cam_camera)
ob_box001 = bpy.data.objects.new('Box001', me_box001)
ob_environmentambientlight = bpy.data.objects.new('EnvironmentAmbientLight', light_environmentambientlight)

# ---- transforms, parenting, visibility, modifiers, constraints
ob_camera.location = (1.631, -2.73, 2.612)
ob_camera.rotation_euler = (0.9268, 4.215e-07, 0.525)
ob_camera.scale = (0.3159, 0.3159, 0.3159)
ob_camera.lineart.crease_threshold = 0.0
ob_box001.location = (0.0, 0.0, 0.0)
ob_box001.scale = (0.254, 0.254, 0.254)
ob_box001.lineart.crease_threshold = 0.0
ob_environmentambientlight.location = (0.0, 0.0, 0.0)
ob_environmentambientlight.scale = (0.0254, 0.0254, 0.0254)
ob_environmentambientlight.lineart.crease_threshold = 0.0

# ---- collection membership
col_collection_1.objects.link(ob_camera)
col_collection_1.objects.link(ob_box001)
col_collection_1.objects.link(ob_environmentambientlight)

# ---- scene / render settings (as saved in the file)
scene.camera = ob_camera
scene.frame_start = 1; scene.frame_end = 250; scene.frame_set(1)
scene.render.engine = 'BLENDER_EEVEE_NEXT'
scene.render.resolution_percentage = 50
scene.render.dither_intensity = 0.0
scene.render.film_transparent = True
scene.cycles.use_denoising = False
scene.cycles.samples = 10
scene.cycles.sampling_pattern = 'TABULATED_SOBOL'
scene.cycles.light_sampling_threshold = 0.0
scene.cycles.use_adaptive_sampling = False
scene.cycles.use_light_tree = False
scene.cycles.blur_glossy = 0.0
scene.cycles.pixel_filter_type = 'GAUSSIAN'
scene.cycles.sample_clamp_indirect = 0.0
scene.view_settings.view_transform = 'Standard'
bpy.context.view_layer.update()
